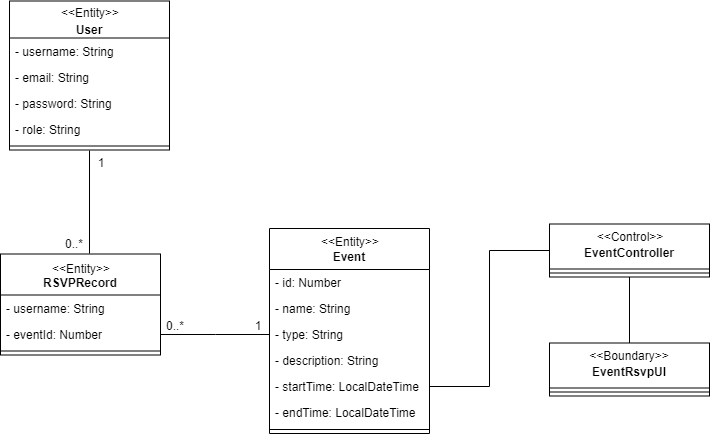

The diagram above was exported from draw.io. Its source (the exported page's mxGraphModel, read from the mxfile embedded in the PNG):
<mxGraphModel dx="1422" dy="723" grid="1" gridSize="10" guides="1" tooltips="1" connect="1" arrows="1" fold="1" page="1" pageScale="1" pageWidth="850" pageHeight="1100" math="0" shadow="0">
  <root>
    <mxCell id="rj-5js9yQkgBh7kH5FqO-0" />
    <mxCell id="rj-5js9yQkgBh7kH5FqO-1" parent="rj-5js9yQkgBh7kH5FqO-0" />
    <mxCell id="7HuPjbCYa2udQyZPYBlW-0" style="edgeStyle=orthogonalEdgeStyle;rounded=0;orthogonalLoop=1;jettySize=auto;html=1;exitX=0.5;exitY=1;exitDx=0;exitDy=0;entryX=0.556;entryY=-0.005;entryDx=0;entryDy=0;entryPerimeter=0;endArrow=none;endFill=0;" edge="1" parent="rj-5js9yQkgBh7kH5FqO-1" source="Q6j36mIx0Mo4kHS1y-kG-0" target="Q6j36mIx0Mo4kHS1y-kG-26">
      <mxGeometry relative="1" as="geometry" />
    </mxCell>
    <mxCell id="Q6j36mIx0Mo4kHS1y-kG-0" value="&#10;User" style="swimlane;fontStyle=1;align=center;verticalAlign=top;childLayout=stackLayout;horizontal=1;startSize=37;horizontalStack=0;resizeParent=1;resizeParentMax=0;resizeLast=0;collapsible=1;marginBottom=0;" vertex="1" parent="rj-5js9yQkgBh7kH5FqO-1">
      <mxGeometry x="130" y="88.5" width="160" height="149" as="geometry" />
    </mxCell>
    <mxCell id="Q6j36mIx0Mo4kHS1y-kG-1" value="- username: String" style="text;strokeColor=none;fillColor=none;align=left;verticalAlign=top;spacingLeft=4;spacingRight=4;overflow=hidden;rotatable=0;points=[[0,0.5],[1,0.5]];portConstraint=eastwest;" vertex="1" parent="Q6j36mIx0Mo4kHS1y-kG-0">
      <mxGeometry y="37" width="160" height="26" as="geometry" />
    </mxCell>
    <mxCell id="Q6j36mIx0Mo4kHS1y-kG-2" value="- email: String" style="text;strokeColor=none;fillColor=none;align=left;verticalAlign=top;spacingLeft=4;spacingRight=4;overflow=hidden;rotatable=0;points=[[0,0.5],[1,0.5]];portConstraint=eastwest;" vertex="1" parent="Q6j36mIx0Mo4kHS1y-kG-0">
      <mxGeometry y="63" width="160" height="26" as="geometry" />
    </mxCell>
    <mxCell id="Q6j36mIx0Mo4kHS1y-kG-3" value="- password: String" style="text;strokeColor=none;fillColor=none;align=left;verticalAlign=top;spacingLeft=4;spacingRight=4;overflow=hidden;rotatable=0;points=[[0,0.5],[1,0.5]];portConstraint=eastwest;" vertex="1" parent="Q6j36mIx0Mo4kHS1y-kG-0">
      <mxGeometry y="89" width="160" height="26" as="geometry" />
    </mxCell>
    <mxCell id="IiVvt587DP25Gg2W5XYa-0" value="- role: String" style="text;strokeColor=none;fillColor=none;align=left;verticalAlign=top;spacingLeft=4;spacingRight=4;overflow=hidden;rotatable=0;points=[[0,0.5],[1,0.5]];portConstraint=eastwest;" vertex="1" parent="Q6j36mIx0Mo4kHS1y-kG-0">
      <mxGeometry y="115" width="160" height="26" as="geometry" />
    </mxCell>
    <mxCell id="Q6j36mIx0Mo4kHS1y-kG-4" value="" style="line;strokeWidth=1;fillColor=none;align=left;verticalAlign=middle;spacingTop=-1;spacingLeft=3;spacingRight=3;rotatable=0;labelPosition=right;points=[];portConstraint=eastwest;" vertex="1" parent="Q6j36mIx0Mo4kHS1y-kG-0">
      <mxGeometry y="141" width="160" height="8" as="geometry" />
    </mxCell>
    <mxCell id="Q6j36mIx0Mo4kHS1y-kG-5" value="&#10;Event" style="swimlane;fontStyle=1;align=center;verticalAlign=top;childLayout=stackLayout;horizontal=1;startSize=41;horizontalStack=0;resizeParent=1;resizeParentMax=0;resizeLast=0;collapsible=1;marginBottom=0;" vertex="1" parent="rj-5js9yQkgBh7kH5FqO-1">
      <mxGeometry x="390" y="316" width="160" height="205" as="geometry" />
    </mxCell>
    <mxCell id="Q6j36mIx0Mo4kHS1y-kG-6" value="- id: Number" style="text;strokeColor=none;fillColor=none;align=left;verticalAlign=top;spacingLeft=4;spacingRight=4;overflow=hidden;rotatable=0;points=[[0,0.5],[1,0.5]];portConstraint=eastwest;" vertex="1" parent="Q6j36mIx0Mo4kHS1y-kG-5">
      <mxGeometry y="41" width="160" height="26" as="geometry" />
    </mxCell>
    <mxCell id="Q6j36mIx0Mo4kHS1y-kG-7" value="- name: String" style="text;strokeColor=none;fillColor=none;align=left;verticalAlign=top;spacingLeft=4;spacingRight=4;overflow=hidden;rotatable=0;points=[[0,0.5],[1,0.5]];portConstraint=eastwest;" vertex="1" parent="Q6j36mIx0Mo4kHS1y-kG-5">
      <mxGeometry y="67" width="160" height="26" as="geometry" />
    </mxCell>
    <mxCell id="Q6j36mIx0Mo4kHS1y-kG-8" value="- type: String" style="text;strokeColor=none;fillColor=none;align=left;verticalAlign=top;spacingLeft=4;spacingRight=4;overflow=hidden;rotatable=0;points=[[0,0.5],[1,0.5]];portConstraint=eastwest;" vertex="1" parent="Q6j36mIx0Mo4kHS1y-kG-5">
      <mxGeometry y="93" width="160" height="26" as="geometry" />
    </mxCell>
    <mxCell id="Q6j36mIx0Mo4kHS1y-kG-9" value="- description: String" style="text;strokeColor=none;fillColor=none;align=left;verticalAlign=top;spacingLeft=4;spacingRight=4;overflow=hidden;rotatable=0;points=[[0,0.5],[1,0.5]];portConstraint=eastwest;" vertex="1" parent="Q6j36mIx0Mo4kHS1y-kG-5">
      <mxGeometry y="119" width="160" height="26" as="geometry" />
    </mxCell>
    <mxCell id="Q6j36mIx0Mo4kHS1y-kG-10" value="- startTime: LocalDateTime" style="text;strokeColor=none;fillColor=none;align=left;verticalAlign=top;spacingLeft=4;spacingRight=4;overflow=hidden;rotatable=0;points=[[0,0.5],[1,0.5]];portConstraint=eastwest;" vertex="1" parent="Q6j36mIx0Mo4kHS1y-kG-5">
      <mxGeometry y="145" width="160" height="26" as="geometry" />
    </mxCell>
    <mxCell id="Q6j36mIx0Mo4kHS1y-kG-11" value="- endTime: LocalDateTime" style="text;strokeColor=none;fillColor=none;align=left;verticalAlign=top;spacingLeft=4;spacingRight=4;overflow=hidden;rotatable=0;points=[[0,0.5],[1,0.5]];portConstraint=eastwest;" vertex="1" parent="Q6j36mIx0Mo4kHS1y-kG-5">
      <mxGeometry y="171" width="160" height="26" as="geometry" />
    </mxCell>
    <mxCell id="Q6j36mIx0Mo4kHS1y-kG-12" value="" style="line;strokeWidth=1;fillColor=none;align=left;verticalAlign=middle;spacingTop=-1;spacingLeft=3;spacingRight=3;rotatable=0;labelPosition=right;points=[];portConstraint=eastwest;" vertex="1" parent="Q6j36mIx0Mo4kHS1y-kG-5">
      <mxGeometry y="197" width="160" height="8" as="geometry" />
    </mxCell>
    <mxCell id="Q6j36mIx0Mo4kHS1y-kG-13" style="edgeStyle=orthogonalEdgeStyle;rounded=0;orthogonalLoop=1;jettySize=auto;html=1;entryX=0.5;entryY=0;entryDx=0;entryDy=0;endArrow=none;endFill=0;" edge="1" parent="rj-5js9yQkgBh7kH5FqO-1" source="Q6j36mIx0Mo4kHS1y-kG-14" target="Q6j36mIx0Mo4kHS1y-kG-20">
      <mxGeometry relative="1" as="geometry" />
    </mxCell>
    <mxCell id="Q6j36mIx0Mo4kHS1y-kG-14" value="&#10;EventController" style="swimlane;fontStyle=1;align=center;verticalAlign=top;childLayout=stackLayout;horizontal=1;startSize=45;horizontalStack=0;resizeParent=1;resizeParentMax=0;resizeLast=0;collapsible=1;marginBottom=0;" vertex="1" parent="rj-5js9yQkgBh7kH5FqO-1">
      <mxGeometry x="670" y="311.5" width="160" height="53" as="geometry" />
    </mxCell>
    <mxCell id="Q6j36mIx0Mo4kHS1y-kG-15" value="" style="line;strokeWidth=1;fillColor=none;align=left;verticalAlign=middle;spacingTop=-1;spacingLeft=3;spacingRight=3;rotatable=0;labelPosition=right;points=[];portConstraint=eastwest;" vertex="1" parent="Q6j36mIx0Mo4kHS1y-kG-14">
      <mxGeometry y="45" width="160" height="8" as="geometry" />
    </mxCell>
    <mxCell id="Q6j36mIx0Mo4kHS1y-kG-16" value="&amp;lt;&amp;lt;Control&amp;gt;&amp;gt;" style="text;html=1;strokeColor=none;fillColor=none;align=center;verticalAlign=middle;whiteSpace=wrap;rounded=0;" vertex="1" parent="rj-5js9yQkgBh7kH5FqO-1">
      <mxGeometry x="670" y="313.5" width="160" height="20" as="geometry" />
    </mxCell>
    <mxCell id="Q6j36mIx0Mo4kHS1y-kG-17" style="edgeStyle=orthogonalEdgeStyle;rounded=0;orthogonalLoop=1;jettySize=auto;html=1;entryX=1;entryY=0.5;entryDx=0;entryDy=0;exitX=0;exitY=0.5;exitDx=0;exitDy=0;endArrow=none;endFill=0;" edge="1" parent="rj-5js9yQkgBh7kH5FqO-1" source="Q6j36mIx0Mo4kHS1y-kG-14" target="Q6j36mIx0Mo4kHS1y-kG-10">
      <mxGeometry relative="1" as="geometry">
        <mxPoint x="660" y="392.5" as="sourcePoint" />
      </mxGeometry>
    </mxCell>
    <mxCell id="Q6j36mIx0Mo4kHS1y-kG-18" value="&#10;EventRsvpUI" style="swimlane;fontStyle=1;align=center;verticalAlign=top;childLayout=stackLayout;horizontal=1;startSize=45;horizontalStack=0;resizeParent=1;resizeParentMax=0;resizeLast=0;collapsible=1;marginBottom=0;" vertex="1" parent="rj-5js9yQkgBh7kH5FqO-1">
      <mxGeometry x="670" y="430.5" width="160" height="53" as="geometry" />
    </mxCell>
    <mxCell id="Q6j36mIx0Mo4kHS1y-kG-19" value="" style="line;strokeWidth=1;fillColor=none;align=left;verticalAlign=middle;spacingTop=-1;spacingLeft=3;spacingRight=3;rotatable=0;labelPosition=right;points=[];portConstraint=eastwest;" vertex="1" parent="Q6j36mIx0Mo4kHS1y-kG-18">
      <mxGeometry y="45" width="160" height="8" as="geometry" />
    </mxCell>
    <mxCell id="Q6j36mIx0Mo4kHS1y-kG-20" value="&amp;lt;&amp;lt;Boundary&amp;gt;&amp;gt;" style="text;html=1;strokeColor=none;fillColor=none;align=center;verticalAlign=middle;whiteSpace=wrap;rounded=0;" vertex="1" parent="rj-5js9yQkgBh7kH5FqO-1">
      <mxGeometry x="670" y="432.5" width="160" height="20" as="geometry" />
    </mxCell>
    <mxCell id="Q6j36mIx0Mo4kHS1y-kG-21" value="&amp;lt;&amp;lt;Entity&amp;gt;&amp;gt;" style="text;html=1;strokeColor=none;fillColor=none;align=center;verticalAlign=middle;whiteSpace=wrap;rounded=0;" vertex="1" parent="rj-5js9yQkgBh7kH5FqO-1">
      <mxGeometry x="390" y="319" width="160" height="20" as="geometry" />
    </mxCell>
    <mxCell id="Q6j36mIx0Mo4kHS1y-kG-22" value="&amp;lt;&amp;lt;Entity&amp;gt;&amp;gt;" style="text;html=1;strokeColor=none;fillColor=none;align=center;verticalAlign=middle;whiteSpace=wrap;rounded=0;" vertex="1" parent="rj-5js9yQkgBh7kH5FqO-1">
      <mxGeometry x="130" y="89.5" width="160" height="20" as="geometry" />
    </mxCell>
    <mxCell id="Q6j36mIx0Mo4kHS1y-kG-26" value="&#10;RSVPRecord" style="swimlane;fontStyle=1;align=center;verticalAlign=top;childLayout=stackLayout;horizontal=1;startSize=41;horizontalStack=0;resizeParent=1;resizeParentMax=0;resizeLast=0;collapsible=1;marginBottom=0;" vertex="1" parent="rj-5js9yQkgBh7kH5FqO-1">
      <mxGeometry x="121" y="341.5" width="160" height="101" as="geometry" />
    </mxCell>
    <mxCell id="Q6j36mIx0Mo4kHS1y-kG-27" value="- username: String" style="text;strokeColor=none;fillColor=none;align=left;verticalAlign=top;spacingLeft=4;spacingRight=4;overflow=hidden;rotatable=0;points=[[0,0.5],[1,0.5]];portConstraint=eastwest;" vertex="1" parent="Q6j36mIx0Mo4kHS1y-kG-26">
      <mxGeometry y="41" width="160" height="26" as="geometry" />
    </mxCell>
    <mxCell id="Q6j36mIx0Mo4kHS1y-kG-28" value="- eventId: Number" style="text;strokeColor=none;fillColor=none;align=left;verticalAlign=top;spacingLeft=4;spacingRight=4;overflow=hidden;rotatable=0;points=[[0,0.5],[1,0.5]];portConstraint=eastwest;" vertex="1" parent="Q6j36mIx0Mo4kHS1y-kG-26">
      <mxGeometry y="67" width="160" height="26" as="geometry" />
    </mxCell>
    <mxCell id="Q6j36mIx0Mo4kHS1y-kG-29" value="" style="line;strokeWidth=1;fillColor=none;align=left;verticalAlign=middle;spacingTop=-1;spacingLeft=3;spacingRight=3;rotatable=0;labelPosition=right;points=[];portConstraint=eastwest;" vertex="1" parent="Q6j36mIx0Mo4kHS1y-kG-26">
      <mxGeometry y="93" width="160" height="8" as="geometry" />
    </mxCell>
    <mxCell id="Q6j36mIx0Mo4kHS1y-kG-30" value="&amp;lt;&amp;lt;Entity&amp;gt;&amp;gt;" style="text;html=1;strokeColor=none;fillColor=none;align=center;verticalAlign=middle;whiteSpace=wrap;rounded=0;" vertex="1" parent="rj-5js9yQkgBh7kH5FqO-1">
      <mxGeometry x="121" y="345.5" width="160" height="20" as="geometry" />
    </mxCell>
    <mxCell id="Q6j36mIx0Mo4kHS1y-kG-32" style="edgeStyle=orthogonalEdgeStyle;rounded=0;orthogonalLoop=1;jettySize=auto;html=1;entryX=0;entryY=0.5;entryDx=0;entryDy=0;endArrow=none;endFill=0;" edge="1" parent="rj-5js9yQkgBh7kH5FqO-1" source="Q6j36mIx0Mo4kHS1y-kG-28" target="Q6j36mIx0Mo4kHS1y-kG-8">
      <mxGeometry relative="1" as="geometry" />
    </mxCell>
    <mxCell id="Q6j36mIx0Mo4kHS1y-kG-33" value="1" style="text;html=1;strokeColor=none;fillColor=none;align=center;verticalAlign=middle;whiteSpace=wrap;rounded=0;" vertex="1" parent="rj-5js9yQkgBh7kH5FqO-1">
      <mxGeometry x="358" y="402.5" width="40" height="20" as="geometry" />
    </mxCell>
    <mxCell id="Q6j36mIx0Mo4kHS1y-kG-34" value="1" style="text;html=1;strokeColor=none;fillColor=none;align=center;verticalAlign=middle;whiteSpace=wrap;rounded=0;" vertex="1" parent="rj-5js9yQkgBh7kH5FqO-1">
      <mxGeometry x="201" y="240" width="40" height="20" as="geometry" />
    </mxCell>
    <mxCell id="Q6j36mIx0Mo4kHS1y-kG-35" value="0..*" style="text;html=1;strokeColor=none;fillColor=none;align=center;verticalAlign=middle;whiteSpace=wrap;rounded=0;" vertex="1" parent="rj-5js9yQkgBh7kH5FqO-1">
      <mxGeometry x="174" y="320.5" width="40" height="20" as="geometry" />
    </mxCell>
    <mxCell id="Q6j36mIx0Mo4kHS1y-kG-36" value="0..*" style="text;html=1;strokeColor=none;fillColor=none;align=center;verticalAlign=middle;whiteSpace=wrap;rounded=0;" vertex="1" parent="rj-5js9yQkgBh7kH5FqO-1">
      <mxGeometry x="275" y="402.5" width="40" height="20" as="geometry" />
    </mxCell>
  </root>
</mxGraphModel>